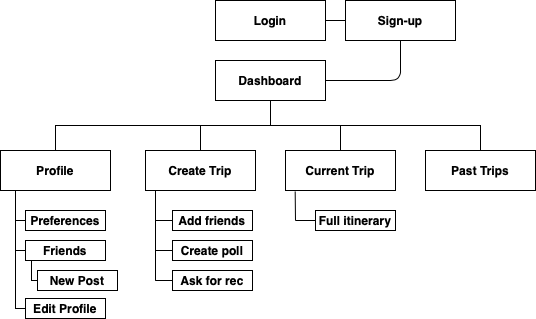

The diagram above was exported from draw.io. Its source (the exported page's mxGraphModel, read from the mxfile embedded in the PNG):
<mxGraphModel dx="951" dy="484" grid="1" gridSize="10" guides="1" tooltips="1" connect="1" arrows="1" fold="1" page="1" pageScale="1" pageWidth="850" pageHeight="1100" math="0" shadow="0">
  <root>
    <mxCell id="0" />
    <mxCell id="1" parent="0" />
    <mxCell id="AnqpwK27xauf7HstUmvn-3" value="Login" style="rounded=0;whiteSpace=wrap;html=1;fontStyle=1" parent="1" vertex="1">
      <mxGeometry x="280" y="50" width="110" height="40" as="geometry" />
    </mxCell>
    <mxCell id="AnqpwK27xauf7HstUmvn-13" style="edgeStyle=orthogonalEdgeStyle;rounded=0;orthogonalLoop=1;jettySize=auto;html=1;exitX=0.5;exitY=1;exitDx=0;exitDy=0;entryX=0.5;entryY=0;entryDx=0;entryDy=0;endArrow=none;endFill=0;fontStyle=1" parent="1" source="AnqpwK27xauf7HstUmvn-4" target="AnqpwK27xauf7HstUmvn-6" edge="1">
      <mxGeometry relative="1" as="geometry" />
    </mxCell>
    <mxCell id="AnqpwK27xauf7HstUmvn-15" style="edgeStyle=orthogonalEdgeStyle;rounded=0;orthogonalLoop=1;jettySize=auto;html=1;exitX=0.5;exitY=1;exitDx=0;exitDy=0;entryX=0.5;entryY=0;entryDx=0;entryDy=0;endArrow=none;endFill=0;fontStyle=1" parent="1" source="AnqpwK27xauf7HstUmvn-4" target="AnqpwK27xauf7HstUmvn-7" edge="1">
      <mxGeometry relative="1" as="geometry" />
    </mxCell>
    <mxCell id="AnqpwK27xauf7HstUmvn-16" style="edgeStyle=orthogonalEdgeStyle;rounded=0;orthogonalLoop=1;jettySize=auto;html=1;exitX=0.5;exitY=1;exitDx=0;exitDy=0;entryX=0.5;entryY=0;entryDx=0;entryDy=0;endArrow=none;endFill=0;fontStyle=1" parent="1" source="AnqpwK27xauf7HstUmvn-4" target="AnqpwK27xauf7HstUmvn-9" edge="1">
      <mxGeometry relative="1" as="geometry" />
    </mxCell>
    <mxCell id="AnqpwK27xauf7HstUmvn-21" style="edgeStyle=orthogonalEdgeStyle;rounded=0;orthogonalLoop=1;jettySize=auto;html=1;exitX=0.5;exitY=1;exitDx=0;exitDy=0;endArrow=none;endFill=0;fontStyle=1" parent="1" source="AnqpwK27xauf7HstUmvn-4" target="AnqpwK27xauf7HstUmvn-5" edge="1">
      <mxGeometry relative="1" as="geometry" />
    </mxCell>
    <mxCell id="AnqpwK27xauf7HstUmvn-4" value="Dashboard" style="rounded=0;whiteSpace=wrap;html=1;fontStyle=1" parent="1" vertex="1">
      <mxGeometry x="280" y="110" width="110" height="40" as="geometry" />
    </mxCell>
    <mxCell id="AnqpwK27xauf7HstUmvn-5" value="Current Trip" style="rounded=0;whiteSpace=wrap;html=1;fontStyle=1" parent="1" vertex="1">
      <mxGeometry x="350" y="200" width="110" height="40" as="geometry" />
    </mxCell>
    <mxCell id="AnqpwK27xauf7HstUmvn-6" value="Past Trips" style="rounded=0;whiteSpace=wrap;html=1;fontStyle=1" parent="1" vertex="1">
      <mxGeometry x="490" y="200" width="110" height="40" as="geometry" />
    </mxCell>
    <mxCell id="AnqpwK27xauf7HstUmvn-7" value="Create Trip" style="rounded=0;whiteSpace=wrap;html=1;fontStyle=1" parent="1" vertex="1">
      <mxGeometry x="210" y="200" width="110" height="40" as="geometry" />
    </mxCell>
    <mxCell id="AnqpwK27xauf7HstUmvn-19" style="edgeStyle=orthogonalEdgeStyle;rounded=0;orthogonalLoop=1;jettySize=auto;html=1;exitX=0.25;exitY=1;exitDx=0;exitDy=0;endArrow=none;endFill=0;entryX=0;entryY=0.5;entryDx=0;entryDy=0;fontStyle=1" parent="1" source="AnqpwK27xauf7HstUmvn-9" target="AnqpwK27xauf7HstUmvn-17" edge="1">
      <mxGeometry relative="1" as="geometry">
        <mxPoint x="70" y="270" as="targetPoint" />
        <Array as="points">
          <mxPoint x="80" y="240" />
          <mxPoint x="80" y="270" />
        </Array>
      </mxGeometry>
    </mxCell>
    <mxCell id="AnqpwK27xauf7HstUmvn-20" style="edgeStyle=orthogonalEdgeStyle;rounded=0;orthogonalLoop=1;jettySize=auto;html=1;exitX=0.25;exitY=1;exitDx=0;exitDy=0;entryX=0;entryY=0.5;entryDx=0;entryDy=0;endArrow=none;endFill=0;fontStyle=1" parent="1" source="AnqpwK27xauf7HstUmvn-9" target="AnqpwK27xauf7HstUmvn-18" edge="1">
      <mxGeometry relative="1" as="geometry">
        <Array as="points">
          <mxPoint x="80" y="240" />
          <mxPoint x="80" y="300" />
        </Array>
      </mxGeometry>
    </mxCell>
    <mxCell id="AnqpwK27xauf7HstUmvn-23" style="edgeStyle=orthogonalEdgeStyle;rounded=0;orthogonalLoop=1;jettySize=auto;html=1;exitX=0.25;exitY=1;exitDx=0;exitDy=0;entryX=0;entryY=0.5;entryDx=0;entryDy=0;endArrow=none;endFill=0;fontStyle=1" parent="1" source="AnqpwK27xauf7HstUmvn-9" target="AnqpwK27xauf7HstUmvn-22" edge="1">
      <mxGeometry relative="1" as="geometry">
        <Array as="points">
          <mxPoint x="80" y="240" />
          <mxPoint x="80" y="358" />
        </Array>
      </mxGeometry>
    </mxCell>
    <mxCell id="AnqpwK27xauf7HstUmvn-9" value="Profile" style="rounded=0;whiteSpace=wrap;html=1;fontStyle=1" parent="1" vertex="1">
      <mxGeometry x="65" y="200" width="110" height="40" as="geometry" />
    </mxCell>
    <mxCell id="AnqpwK27xauf7HstUmvn-17" value="Preferences" style="rounded=0;whiteSpace=wrap;html=1;fontStyle=1" parent="1" vertex="1">
      <mxGeometry x="90" y="260" width="80" height="20" as="geometry" />
    </mxCell>
    <mxCell id="AnqpwK27xauf7HstUmvn-18" value="Friends" style="rounded=0;whiteSpace=wrap;html=1;fontStyle=1" parent="1" vertex="1">
      <mxGeometry x="90" y="290" width="80" height="20" as="geometry" />
    </mxCell>
    <mxCell id="AnqpwK27xauf7HstUmvn-22" value="Edit Profile" style="rounded=0;whiteSpace=wrap;html=1;fontStyle=1" parent="1" vertex="1">
      <mxGeometry x="90" y="348" width="80" height="20" as="geometry" />
    </mxCell>
    <mxCell id="0jK_6yz6w8-_juXW3OKx-1" value="Sign-up" style="rounded=0;whiteSpace=wrap;html=1;fontStyle=1" parent="1" vertex="1">
      <mxGeometry x="410" y="50" width="110" height="40" as="geometry" />
    </mxCell>
    <mxCell id="0jK_6yz6w8-_juXW3OKx-2" value="" style="endArrow=none;html=1;entryX=1;entryY=0.5;entryDx=0;entryDy=0;exitX=0;exitY=0.5;exitDx=0;exitDy=0;fontStyle=1" parent="1" source="0jK_6yz6w8-_juXW3OKx-1" target="AnqpwK27xauf7HstUmvn-3" edge="1">
      <mxGeometry width="50" height="50" relative="1" as="geometry">
        <mxPoint x="280" y="190" as="sourcePoint" />
        <mxPoint x="330" y="140" as="targetPoint" />
      </mxGeometry>
    </mxCell>
    <mxCell id="0jK_6yz6w8-_juXW3OKx-3" value="" style="endArrow=none;html=1;entryX=0.5;entryY=1;entryDx=0;entryDy=0;exitX=1;exitY=0.5;exitDx=0;exitDy=0;fontStyle=1" parent="1" source="AnqpwK27xauf7HstUmvn-4" target="0jK_6yz6w8-_juXW3OKx-1" edge="1">
      <mxGeometry width="50" height="50" relative="1" as="geometry">
        <mxPoint x="280" y="190" as="sourcePoint" />
        <mxPoint x="330" y="140" as="targetPoint" />
        <Array as="points">
          <mxPoint x="465" y="130" />
        </Array>
      </mxGeometry>
    </mxCell>
    <mxCell id="0jK_6yz6w8-_juXW3OKx-4" value="Add friends" style="rounded=0;whiteSpace=wrap;html=1;fontStyle=1" parent="1" vertex="1">
      <mxGeometry x="237" y="260" width="80" height="20" as="geometry" />
    </mxCell>
    <mxCell id="0jK_6yz6w8-_juXW3OKx-5" value="Create poll" style="rounded=0;whiteSpace=wrap;html=1;fontStyle=1" parent="1" vertex="1">
      <mxGeometry x="237" y="290" width="80" height="20" as="geometry" />
    </mxCell>
    <mxCell id="0jK_6yz6w8-_juXW3OKx-6" value="Ask for rec" style="rounded=0;whiteSpace=wrap;html=1;fontStyle=1" parent="1" vertex="1">
      <mxGeometry x="237" y="320" width="80" height="20" as="geometry" />
    </mxCell>
    <mxCell id="0jK_6yz6w8-_juXW3OKx-7" value="" style="endArrow=none;html=1;fontStyle=1" parent="1" edge="1">
      <mxGeometry width="50" height="50" relative="1" as="geometry">
        <mxPoint x="220" y="330" as="sourcePoint" />
        <mxPoint x="220" y="240" as="targetPoint" />
      </mxGeometry>
    </mxCell>
    <mxCell id="0jK_6yz6w8-_juXW3OKx-8" value="" style="endArrow=none;html=1;exitX=0;exitY=0.5;exitDx=0;exitDy=0;fontStyle=1" parent="1" source="0jK_6yz6w8-_juXW3OKx-6" edge="1">
      <mxGeometry width="50" height="50" relative="1" as="geometry">
        <mxPoint x="220" y="330" as="sourcePoint" />
        <mxPoint x="220" y="330" as="targetPoint" />
      </mxGeometry>
    </mxCell>
    <mxCell id="0jK_6yz6w8-_juXW3OKx-10" value="" style="endArrow=none;html=1;entryX=0;entryY=0.5;entryDx=0;entryDy=0;fontStyle=1" parent="1" target="0jK_6yz6w8-_juXW3OKx-5" edge="1">
      <mxGeometry width="50" height="50" relative="1" as="geometry">
        <mxPoint x="220" y="300" as="sourcePoint" />
        <mxPoint x="260" y="270" as="targetPoint" />
      </mxGeometry>
    </mxCell>
    <mxCell id="0jK_6yz6w8-_juXW3OKx-11" value="" style="endArrow=none;html=1;entryX=0;entryY=0.5;entryDx=0;entryDy=0;fontStyle=1" parent="1" target="0jK_6yz6w8-_juXW3OKx-4" edge="1">
      <mxGeometry width="50" height="50" relative="1" as="geometry">
        <mxPoint x="220" y="270" as="sourcePoint" />
        <mxPoint x="260" y="270" as="targetPoint" />
      </mxGeometry>
    </mxCell>
    <mxCell id="0jK_6yz6w8-_juXW3OKx-12" value="Full itinerary" style="rounded=0;whiteSpace=wrap;html=1;fontStyle=1" parent="1" vertex="1">
      <mxGeometry x="380" y="260" width="80" height="20" as="geometry" />
    </mxCell>
    <mxCell id="0jK_6yz6w8-_juXW3OKx-13" value="" style="endArrow=none;html=1;entryX=0.088;entryY=1.023;entryDx=0;entryDy=0;entryPerimeter=0;fontStyle=1" parent="1" target="AnqpwK27xauf7HstUmvn-5" edge="1">
      <mxGeometry width="50" height="50" relative="1" as="geometry">
        <mxPoint x="360" y="270" as="sourcePoint" />
        <mxPoint x="360" y="200" as="targetPoint" />
      </mxGeometry>
    </mxCell>
    <mxCell id="0jK_6yz6w8-_juXW3OKx-14" value="" style="endArrow=none;html=1;entryX=0;entryY=0.5;entryDx=0;entryDy=0;fontStyle=1" parent="1" target="0jK_6yz6w8-_juXW3OKx-12" edge="1">
      <mxGeometry width="50" height="50" relative="1" as="geometry">
        <mxPoint x="360" y="270" as="sourcePoint" />
        <mxPoint x="360" y="200" as="targetPoint" />
      </mxGeometry>
    </mxCell>
    <mxCell id="rM-7FGhqWIa0WY6cJi8B-6" value="" style="endArrow=none;html=1;rounded=0;edgeStyle=orthogonalEdgeStyle;exitX=0;exitY=0.5;exitDx=0;exitDy=0;" edge="1" parent="1" source="rM-7FGhqWIa0WY6cJi8B-7">
      <mxGeometry width="50" height="50" relative="1" as="geometry">
        <mxPoint x="96" y="330" as="sourcePoint" />
        <mxPoint x="96" y="310" as="targetPoint" />
        <Array as="points">
          <mxPoint x="102" y="330" />
          <mxPoint x="96" y="330" />
        </Array>
      </mxGeometry>
    </mxCell>
    <mxCell id="rM-7FGhqWIa0WY6cJi8B-7" value="New Post" style="rounded=0;whiteSpace=wrap;html=1;fontStyle=1" vertex="1" parent="1">
      <mxGeometry x="102" y="320" width="80" height="20" as="geometry" />
    </mxCell>
  </root>
</mxGraphModel>